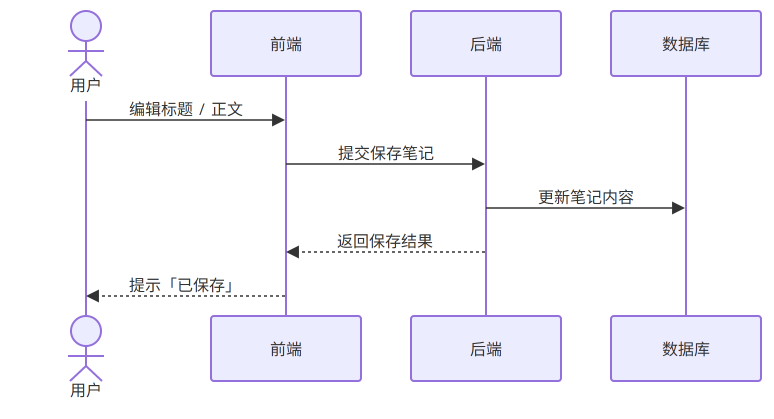

The diagram above was exported from draw.io. Its source (the exported page's mxGraphModel, read from the mxfile embedded in the PNG):
<mxGraphModel dx="-399" dy="-110" grid="0" gridSize="10" guides="1" tooltips="1" connect="1" arrows="1" fold="0" page="0" pageScale="1" pageWidth="827" pageHeight="1169" math="0" shadow="0">
  <root>
    <mxCell id="0" />
    <mxCell id="1" parent="0" />
    <UserObject label="用户" mermaidId="n:用户" mermaidBaseStyle="html=1;shape=umlLifeline;perimeter=lifelinePerimeter;whiteSpace=wrap;container=1;dropTarget=0;collapsible=0;recursiveResize=0;outlineConnect=0;portConstraint=eastwest;newEdgeStyle={&quot;edgeStyle&quot;:&quot;elbowEdgeStyle&quot;,&quot;elbow&quot;:&quot;vertical&quot;,&quot;curved&quot;:0,&quot;rounded&quot;:0};lifelineDashed=0;strokeWidth=2;rounded=1;absoluteArcSize=1;arcSize=6;lifelineColor=light-dark(#9370DB,#cccccc);participant=seqActorStick;verticalAlign=bottom;align=center;spacingBottom=4;size=90;lifelineMirror=1;fillColor=light-dark(#ECECFF,#1f2020);strokeColor=light-dark(#9370DB,#cccccc);fontColor=light-dark(#333333,#cccccc);fontFamily=Trebuchet MS,Verdana,Arial,sans-serif;fontSize=16;" mermaidBaseValue="用户" id="2">
      <mxCell parent="1" style="html=1;shape=umlLifeline;perimeter=lifelinePerimeter;whiteSpace=wrap;container=1;dropTarget=0;collapsible=0;recursiveResize=0;outlineConnect=0;portConstraint=eastwest;newEdgeStyle={&quot;edgeStyle&quot;:&quot;elbowEdgeStyle&quot;,&quot;elbow&quot;:&quot;vertical&quot;,&quot;curved&quot;:0,&quot;rounded&quot;:0};lifelineDashed=0;strokeWidth=2;rounded=1;absoluteArcSize=1;arcSize=6;lifelineColor=light-dark(#9370DB,#cccccc);participant=seqActorStick;verticalAlign=bottom;align=center;spacingBottom=4;size=90;lifelineMirror=1;fillColor=light-dark(#ECECFF,#1f2020);strokeColor=light-dark(#9370DB,#cccccc);fontColor=light-dark(#333333,#cccccc);fontFamily=Trebuchet MS,Verdana,Arial,sans-serif;fontSize=16;" vertex="1">
        <mxGeometry height="395" width="150" as="geometry" />
      </mxCell>
    </UserObject>
    <UserObject label="前端" mermaidId="n:前端" mermaidBaseStyle="html=1;shape=umlLifeline;perimeter=lifelinePerimeter;whiteSpace=wrap;container=1;dropTarget=0;collapsible=0;recursiveResize=0;outlineConnect=0;portConstraint=eastwest;newEdgeStyle={&quot;edgeStyle&quot;:&quot;elbowEdgeStyle&quot;,&quot;elbow&quot;:&quot;vertical&quot;,&quot;curved&quot;:0,&quot;rounded&quot;:0};lifelineDashed=0;strokeWidth=2;rounded=1;absoluteArcSize=1;arcSize=6;lifelineColor=light-dark(#9370DB,#cccccc);size=65;lifelineMirror=1;fillColor=light-dark(#ECECFF,#1f2020);strokeColor=light-dark(#9370DB,#cccccc);fontColor=light-dark(#333333,#cccccc);fontFamily=Trebuchet MS,Verdana,Arial,sans-serif;fontSize=16;" mermaidBaseValue="前端" id="3">
      <mxCell parent="1" style="html=1;shape=umlLifeline;perimeter=lifelinePerimeter;whiteSpace=wrap;container=1;dropTarget=0;collapsible=0;recursiveResize=0;outlineConnect=0;portConstraint=eastwest;newEdgeStyle={&quot;edgeStyle&quot;:&quot;elbowEdgeStyle&quot;,&quot;elbow&quot;:&quot;vertical&quot;,&quot;curved&quot;:0,&quot;rounded&quot;:0};lifelineDashed=0;strokeWidth=2;rounded=1;absoluteArcSize=1;arcSize=6;lifelineColor=light-dark(#9370DB,#cccccc);size=65;lifelineMirror=1;fillColor=light-dark(#ECECFF,#1f2020);strokeColor=light-dark(#9370DB,#cccccc);fontColor=light-dark(#333333,#cccccc);fontFamily=Trebuchet MS,Verdana,Arial,sans-serif;fontSize=16;" vertex="1">
        <mxGeometry height="370" width="150" x="200" as="geometry" />
      </mxCell>
    </UserObject>
    <UserObject label="后端" mermaidId="n:后端" mermaidBaseStyle="html=1;shape=umlLifeline;perimeter=lifelinePerimeter;whiteSpace=wrap;container=1;dropTarget=0;collapsible=0;recursiveResize=0;outlineConnect=0;portConstraint=eastwest;newEdgeStyle={&quot;edgeStyle&quot;:&quot;elbowEdgeStyle&quot;,&quot;elbow&quot;:&quot;vertical&quot;,&quot;curved&quot;:0,&quot;rounded&quot;:0};lifelineDashed=0;strokeWidth=2;rounded=1;absoluteArcSize=1;arcSize=6;lifelineColor=light-dark(#9370DB,#cccccc);size=65;lifelineMirror=1;fillColor=light-dark(#ECECFF,#1f2020);strokeColor=light-dark(#9370DB,#cccccc);fontColor=light-dark(#333333,#cccccc);fontFamily=Trebuchet MS,Verdana,Arial,sans-serif;fontSize=16;" mermaidBaseValue="后端" id="4">
      <mxCell parent="1" style="html=1;shape=umlLifeline;perimeter=lifelinePerimeter;whiteSpace=wrap;container=1;dropTarget=0;collapsible=0;recursiveResize=0;outlineConnect=0;portConstraint=eastwest;newEdgeStyle={&quot;edgeStyle&quot;:&quot;elbowEdgeStyle&quot;,&quot;elbow&quot;:&quot;vertical&quot;,&quot;curved&quot;:0,&quot;rounded&quot;:0};lifelineDashed=0;strokeWidth=2;rounded=1;absoluteArcSize=1;arcSize=6;lifelineColor=light-dark(#9370DB,#cccccc);size=65;lifelineMirror=1;fillColor=light-dark(#ECECFF,#1f2020);strokeColor=light-dark(#9370DB,#cccccc);fontColor=light-dark(#333333,#cccccc);fontFamily=Trebuchet MS,Verdana,Arial,sans-serif;fontSize=16;" vertex="1">
        <mxGeometry height="370" width="150" x="400" as="geometry" />
      </mxCell>
    </UserObject>
    <UserObject label="数据库" mermaidId="n:数据库" mermaidBaseStyle="html=1;shape=umlLifeline;perimeter=lifelinePerimeter;whiteSpace=wrap;container=1;dropTarget=0;collapsible=0;recursiveResize=0;outlineConnect=0;portConstraint=eastwest;newEdgeStyle={&quot;edgeStyle&quot;:&quot;elbowEdgeStyle&quot;,&quot;elbow&quot;:&quot;vertical&quot;,&quot;curved&quot;:0,&quot;rounded&quot;:0};lifelineDashed=0;strokeWidth=2;rounded=1;absoluteArcSize=1;arcSize=6;lifelineColor=light-dark(#9370DB,#cccccc);size=65;lifelineMirror=1;fillColor=light-dark(#ECECFF,#1f2020);strokeColor=light-dark(#9370DB,#cccccc);fontColor=light-dark(#333333,#cccccc);fontFamily=Trebuchet MS,Verdana,Arial,sans-serif;fontSize=16;" mermaidBaseValue="数据库" id="5">
      <mxCell parent="1" style="html=1;shape=umlLifeline;perimeter=lifelinePerimeter;whiteSpace=wrap;container=1;dropTarget=0;collapsible=0;recursiveResize=0;outlineConnect=0;portConstraint=eastwest;newEdgeStyle={&quot;edgeStyle&quot;:&quot;elbowEdgeStyle&quot;,&quot;elbow&quot;:&quot;vertical&quot;,&quot;curved&quot;:0,&quot;rounded&quot;:0};lifelineDashed=0;strokeWidth=2;rounded=1;absoluteArcSize=1;arcSize=6;lifelineColor=light-dark(#9370DB,#cccccc);size=65;lifelineMirror=1;fillColor=light-dark(#ECECFF,#1f2020);strokeColor=light-dark(#9370DB,#cccccc);fontColor=light-dark(#333333,#cccccc);fontFamily=Trebuchet MS,Verdana,Arial,sans-serif;fontSize=16;" vertex="1">
        <mxGeometry height="370" width="150" x="600" as="geometry" />
      </mxCell>
    </UserObject>
    <UserObject label="编辑标题 / 正文" mermaidId="e:用户-&gt;前端#0" mermaidBaseStyle="endArrow=block;endSize=9;verticalAlign=bottom;edgeStyle=elbowEdgeStyle;elbow=vertical;curved=0;rounded=0;fontSize=16;labelBackgroundColor=none;strokeWidth=1.5;strokeColor=light-dark(#333333,#cccccc);fontColor=light-dark(#333333,#cccccc);fontFamily=Trebuchet MS,Verdana,Arial,sans-serif;" mermaidBaseValue="编辑标题 / 正文" id="6">
      <mxCell edge="1" parent="1" source="2" style="endArrow=block;endSize=9;verticalAlign=bottom;edgeStyle=elbowEdgeStyle;elbow=vertical;curved=0;rounded=0;fontSize=16;labelBackgroundColor=none;strokeWidth=1.5;strokeColor=light-dark(#333333,#cccccc);fontColor=light-dark(#333333,#cccccc);fontFamily=Trebuchet MS,Verdana,Arial,sans-serif;" target="3">
        <mxGeometry relative="1" as="geometry">
          <Array as="points">
            <mxPoint x="175" y="109" />
          </Array>
          <mxPoint x="75" y="109" as="sourcePoint" />
          <mxPoint x="275" y="109" as="targetPoint" />
        </mxGeometry>
      </mxCell>
    </UserObject>
    <UserObject label="提交保存笔记" mermaidId="e:前端-&gt;后端#0" mermaidBaseStyle="endArrow=block;endSize=9;verticalAlign=bottom;edgeStyle=elbowEdgeStyle;elbow=vertical;curved=0;rounded=0;fontSize=16;labelBackgroundColor=none;strokeWidth=1.5;strokeColor=light-dark(#333333,#cccccc);fontColor=light-dark(#333333,#cccccc);fontFamily=Trebuchet MS,Verdana,Arial,sans-serif;" mermaidBaseValue="提交保存笔记" id="7">
      <mxCell edge="1" parent="1" source="3" style="endArrow=block;endSize=9;verticalAlign=bottom;edgeStyle=elbowEdgeStyle;elbow=vertical;curved=0;rounded=0;fontSize=16;labelBackgroundColor=none;strokeWidth=1.5;strokeColor=light-dark(#333333,#cccccc);fontColor=light-dark(#333333,#cccccc);fontFamily=Trebuchet MS,Verdana,Arial,sans-serif;" target="4">
        <mxGeometry relative="1" as="geometry">
          <Array as="points">
            <mxPoint x="375" y="153" />
          </Array>
          <mxPoint x="275" y="153" as="sourcePoint" />
          <mxPoint x="475" y="153" as="targetPoint" />
        </mxGeometry>
      </mxCell>
    </UserObject>
    <UserObject label="更新笔记内容" mermaidId="e:后端-&gt;数据库#0" mermaidBaseStyle="endArrow=block;endSize=9;verticalAlign=bottom;edgeStyle=elbowEdgeStyle;elbow=vertical;curved=0;rounded=0;fontSize=16;labelBackgroundColor=none;strokeWidth=1.5;strokeColor=light-dark(#333333,#cccccc);fontColor=light-dark(#333333,#cccccc);fontFamily=Trebuchet MS,Verdana,Arial,sans-serif;" mermaidBaseValue="更新笔记内容" id="8">
      <mxCell edge="1" parent="1" source="4" style="endArrow=block;endSize=9;verticalAlign=bottom;edgeStyle=elbowEdgeStyle;elbow=vertical;curved=0;rounded=0;fontSize=16;labelBackgroundColor=none;strokeWidth=1.5;strokeColor=light-dark(#333333,#cccccc);fontColor=light-dark(#333333,#cccccc);fontFamily=Trebuchet MS,Verdana,Arial,sans-serif;" target="5">
        <mxGeometry relative="1" as="geometry">
          <Array as="points">
            <mxPoint x="575" y="197" />
          </Array>
          <mxPoint x="475" y="197" as="sourcePoint" />
          <mxPoint x="675" y="197" as="targetPoint" />
        </mxGeometry>
      </mxCell>
    </UserObject>
    <UserObject label="返回保存结果" mermaidId="e:后端-&gt;前端#0" mermaidBaseStyle="dashed=1;fixDash=1;dashPattern=3 3;endArrow=block;endSize=9;verticalAlign=bottom;edgeStyle=elbowEdgeStyle;elbow=vertical;curved=0;rounded=0;fontSize=16;labelBackgroundColor=none;strokeWidth=1.5;strokeColor=light-dark(#333333,#cccccc);fontColor=light-dark(#333333,#cccccc);fontFamily=Trebuchet MS,Verdana,Arial,sans-serif;" mermaidBaseValue="返回保存结果" id="9">
      <mxCell edge="1" parent="1" source="4" style="dashed=1;fixDash=1;dashPattern=3 3;endArrow=block;endSize=9;verticalAlign=bottom;edgeStyle=elbowEdgeStyle;elbow=vertical;curved=0;rounded=0;fontSize=16;labelBackgroundColor=none;strokeWidth=1.5;strokeColor=light-dark(#333333,#cccccc);fontColor=light-dark(#333333,#cccccc);fontFamily=Trebuchet MS,Verdana,Arial,sans-serif;" target="3">
        <mxGeometry relative="1" as="geometry">
          <Array as="points">
            <mxPoint x="375" y="241" />
          </Array>
          <mxPoint x="475" y="241" as="sourcePoint" />
          <mxPoint x="275" y="241" as="targetPoint" />
        </mxGeometry>
      </mxCell>
    </UserObject>
    <UserObject label="提示「已保存」" mermaidId="e:前端-&gt;用户#0" mermaidBaseStyle="dashed=1;fixDash=1;dashPattern=3 3;endArrow=block;endSize=9;verticalAlign=bottom;edgeStyle=elbowEdgeStyle;elbow=vertical;curved=0;rounded=0;fontSize=16;labelBackgroundColor=none;strokeWidth=1.5;strokeColor=light-dark(#333333,#cccccc);fontColor=light-dark(#333333,#cccccc);fontFamily=Trebuchet MS,Verdana,Arial,sans-serif;" mermaidBaseValue="提示「已保存」" id="10">
      <mxCell edge="1" parent="1" source="3" style="dashed=1;fixDash=1;dashPattern=3 3;endArrow=block;endSize=9;verticalAlign=bottom;edgeStyle=elbowEdgeStyle;elbow=vertical;curved=0;rounded=0;fontSize=16;labelBackgroundColor=none;strokeWidth=1.5;strokeColor=light-dark(#333333,#cccccc);fontColor=light-dark(#333333,#cccccc);fontFamily=Trebuchet MS,Verdana,Arial,sans-serif;" target="2">
        <mxGeometry relative="1" as="geometry">
          <Array as="points">
            <mxPoint x="175" y="285" />
          </Array>
          <mxPoint x="275" y="285" as="sourcePoint" />
          <mxPoint x="75" y="285" as="targetPoint" />
        </mxGeometry>
      </mxCell>
    </UserObject>
  </root>
</mxGraphModel>